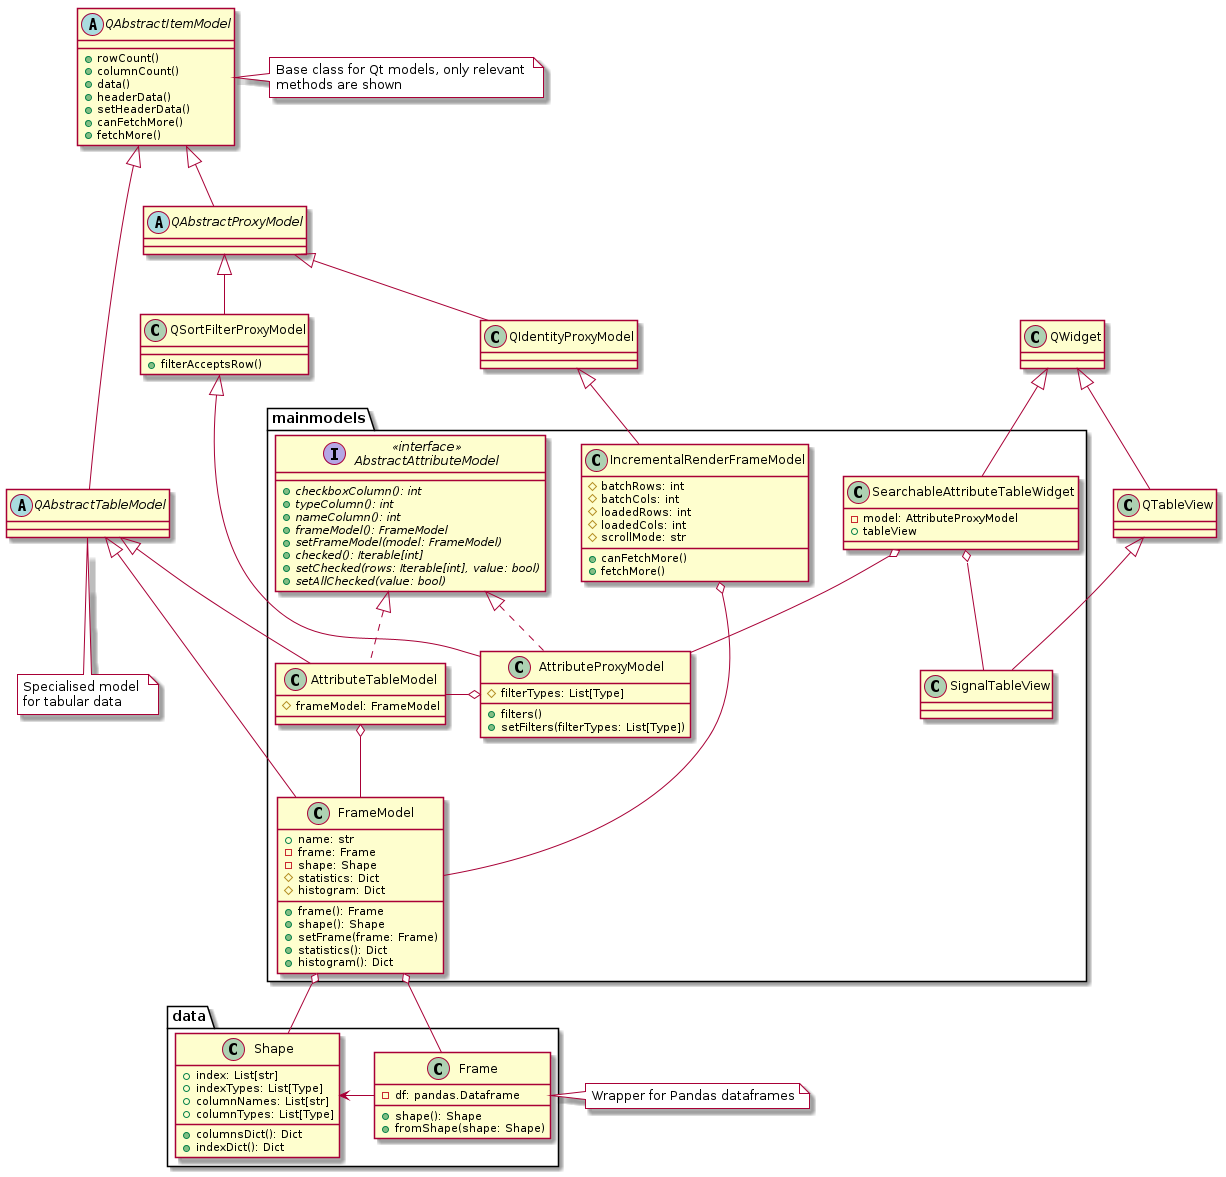

The diagram above was rendered by PlantUML. Its source (embedded in the PNG):
@startuml models
!define COMMENT(x) <color:grey>x</color>
skinparam groupInheritance 3

abstract class QAbstractItemModel {
  + rowCount()
  + columnCount()
  + data()
  + headerData()
  + setHeaderData()
  + canFetchMore()
  + fetchMore()
}
note right of QAbstractItemModel #white
Base class for Qt models, only relevant 
methods are shown
endnote

abstract class QAbstractTableModel

note bottom of QAbstractTableModel #white
Specialised model 
for tabular data
endnote

abstract class QAbstractProxyModel
class QSortFilterProxyModel {
  + filterAcceptsRow()
}
class QIdentityProxyModel
class QWidget
class QTableView
QWidget <|-- QTableView
QAbstractItemModel <|-- QAbstractProxyModel
QAbstractItemModel <|---- QAbstractTableModel
QAbstractProxyModel <|-- QSortFilterProxyModel 
QAbstractProxyModel <|-- QIdentityProxyModel

package data {
  class Shape {
    + index: List[str]
    + indexTypes: List[Type]
    + columnNames: List[str]
    + columnTypes: List[Type]
    + columnsDict(): Dict
    + indexDict(): Dict
  }

  class Frame {
    - df: pandas.Dataframe
    + shape(): Shape
    + fromShape(shape: Shape)
  }
}

Frame -> Shape
note right of Frame #white
Wrapper for Pandas dataframes
endnote

package mainmodels {
class FrameModel {
  + name: str
  - frame: Frame
  - shape: Shape
  # statistics: Dict
  # histogram: Dict

  + frame(): Frame
  + shape(): Shape
  + setFrame(frame: Frame)
  + statistics(): Dict
  + histogram(): Dict
}

QAbstractTableModel <|-- FrameModel
FrameModel o-- Frame
FrameModel o-- Shape

class IncrementalRenderFrameModel {
  # batchRows: int
  # batchCols: int
  # loadedRows: int
  # loadedCols: int
  # scrollMode: str
  + canFetchMore()
  + fetchMore()
}
QIdentityProxyModel <|-- IncrementalRenderFrameModel
IncrementalRenderFrameModel o--- FrameModel

interface AbstractAttributeModel <<interface>> {
  + {abstract} checkboxColumn(): int
  + {abstract} typeColumn(): int
  + {abstract} nameColumn(): int
  + {abstract} frameModel(): FrameModel
  + {abstract} setFrameModel(model: FrameModel)
  + {abstract} checked(): Iterable[int]
  + {abstract} setChecked(rows: Iterable[int], value: bool)
  + {abstract} setAllChecked(value: bool)
}

class AttributeTableModel {
  # frameModel: FrameModel
}
QAbstractTableModel <|-- AttributeTableModel
AbstractAttributeModel <|.. AttributeTableModel
AttributeTableModel o-- FrameModel

class AttributeProxyModel {
  # filterTypes: List[Type]
  + filters()
  + setFilters(filterTypes: List[Type])
}
QSortFilterProxyModel <|-- AttributeProxyModel
AbstractAttributeModel <|.. AttributeProxyModel
AttributeProxyModel o- AttributeTableModel


class SearchableAttributeTableWidget {
  - model: AttributeProxyModel
  + tableView
}
QWidget <|-- SearchableAttributeTableWidget
SearchableAttributeTableWidget o-- AttributeProxyModel
SearchableAttributeTableWidget o-- SignalTableView

class SignalTableView
QTableView <|-- SignalTableView
}

@enduml